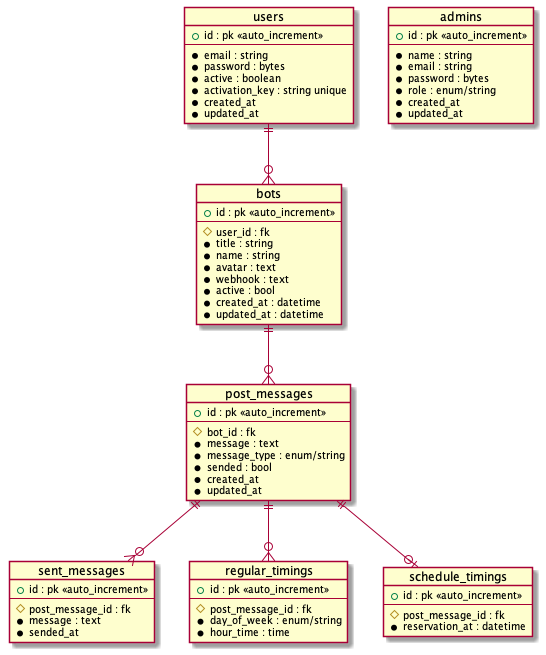

The diagram above was rendered by PlantUML. Its source (embedded in the PNG):
@startuml er

object bots {
    + id : pk <<auto_increment>>
    --
    # user_id : fk
    * title : string
    * name : string
    * avatar : text
    * webhook : text
    * active : bool
    * created_at : datetime
    * updated_at : datetime
}

object post_messages {
    + id : pk <<auto_increment>>
    --
    # bot_id : fk
    * message : text
    * message_type : enum/string
    * sended : bool
    * created_at
    * updated_at
}

object sent_messages {
    + id : pk <<auto_increment>>
    --
    # post_message_id : fk
    * message : text
    * sended_at
}

object regular_timings {
    + id : pk <<auto_increment>>
    --
    # post_message_id : fk
    * day_of_week : enum/string
    * hour_time : time
}

object schedule_timings {
    + id : pk <<auto_increment>>
    --
    # post_message_id : fk
    * reservation_at : datetime
}


object admins {
    + id : pk <<auto_increment>>
    --
    * name : string
    * email : string
    * password : bytes
    * role : enum/string
    * created_at
    * updated_at
}

object users {
    + id : pk <<auto_increment>>
    --
    * email : string
    * password : bytes
    * active : boolean
    * activation_key : string unique
    * created_at
    * updated_at
}

users ||--o{ bots
bots ||--o{ post_messages
post_messages ||--o{ regular_timings
post_messages ||--o| schedule_timings
post_messages ||--o{ sent_messages
@enduml